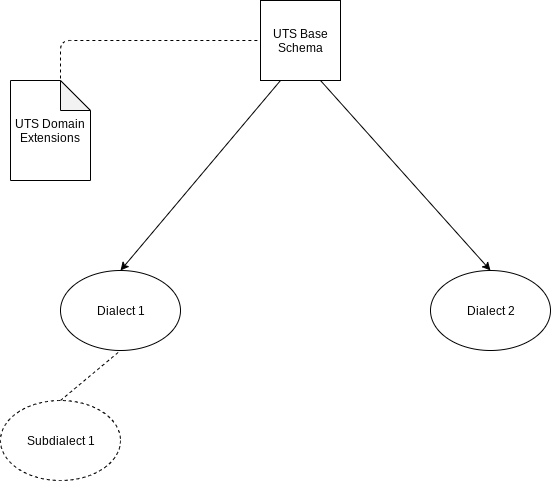

The diagram above was exported from draw.io. Its source (the exported page's mxGraphModel, read from the mxfile embedded in the PNG):
<mxGraphModel dx="1408" dy="641" grid="1" gridSize="10" guides="1" tooltips="1" connect="1" arrows="1" fold="1" page="1" pageScale="1" pageWidth="850" pageHeight="1100" math="0" shadow="0">
  <root>
    <mxCell id="0" />
    <mxCell id="1" parent="0" />
    <mxCell id="mVjaa4BVENA9lmU1dHgj-1" value="UTS Base Schema" style="whiteSpace=wrap;html=1;aspect=fixed;" vertex="1" parent="1">
      <mxGeometry x="370" y="40" width="80" height="80" as="geometry" />
    </mxCell>
    <mxCell id="mVjaa4BVENA9lmU1dHgj-2" value="Dialect 1" style="ellipse;whiteSpace=wrap;html=1;" vertex="1" parent="1">
      <mxGeometry x="170" y="310" width="120" height="80" as="geometry" />
    </mxCell>
    <mxCell id="mVjaa4BVENA9lmU1dHgj-3" value="Dialect 2" style="ellipse;whiteSpace=wrap;html=1;" vertex="1" parent="1">
      <mxGeometry x="540" y="310" width="120" height="80" as="geometry" />
    </mxCell>
    <mxCell id="mVjaa4BVENA9lmU1dHgj-7" value="" style="endArrow=classic;html=1;exitX=0.25;exitY=1;exitDx=0;exitDy=0;entryX=0.5;entryY=0;entryDx=0;entryDy=0;" edge="1" parent="1" source="mVjaa4BVENA9lmU1dHgj-1" target="mVjaa4BVENA9lmU1dHgj-2">
      <mxGeometry width="50" height="50" relative="1" as="geometry">
        <mxPoint x="170" y="460" as="sourcePoint" />
        <mxPoint x="220" y="410" as="targetPoint" />
      </mxGeometry>
    </mxCell>
    <mxCell id="mVjaa4BVENA9lmU1dHgj-8" value="" style="endArrow=classic;html=1;exitX=0.75;exitY=1;exitDx=0;exitDy=0;entryX=0.5;entryY=0;entryDx=0;entryDy=0;" edge="1" parent="1" source="mVjaa4BVENA9lmU1dHgj-1" target="mVjaa4BVENA9lmU1dHgj-3">
      <mxGeometry width="50" height="50" relative="1" as="geometry">
        <mxPoint x="170" y="460" as="sourcePoint" />
        <mxPoint x="220" y="410" as="targetPoint" />
      </mxGeometry>
    </mxCell>
    <mxCell id="mVjaa4BVENA9lmU1dHgj-14" value="Subdialect 1" style="ellipse;whiteSpace=wrap;html=1;dashed=1;" vertex="1" parent="1">
      <mxGeometry x="110" y="440" width="120" height="80" as="geometry" />
    </mxCell>
    <mxCell id="mVjaa4BVENA9lmU1dHgj-15" value="" style="endArrow=none;dashed=1;html=1;entryX=0.5;entryY=1;entryDx=0;entryDy=0;exitX=0.5;exitY=0;exitDx=0;exitDy=0;" edge="1" parent="1" source="mVjaa4BVENA9lmU1dHgj-14" target="mVjaa4BVENA9lmU1dHgj-2">
      <mxGeometry width="50" height="50" relative="1" as="geometry">
        <mxPoint x="110" y="590" as="sourcePoint" />
        <mxPoint x="160" y="540" as="targetPoint" />
      </mxGeometry>
    </mxCell>
    <mxCell id="mVjaa4BVENA9lmU1dHgj-17" value="" style="endArrow=none;dashed=1;html=1;entryX=0;entryY=0.5;entryDx=0;entryDy=0;" edge="1" parent="1" target="mVjaa4BVENA9lmU1dHgj-1">
      <mxGeometry width="50" height="50" relative="1" as="geometry">
        <mxPoint x="170" y="160" as="sourcePoint" />
        <mxPoint x="160" y="540" as="targetPoint" />
        <Array as="points">
          <mxPoint x="170" y="80" />
        </Array>
      </mxGeometry>
    </mxCell>
    <mxCell id="mVjaa4BVENA9lmU1dHgj-18" value="UTS Domain Extensions" style="shape=note;whiteSpace=wrap;html=1;backgroundOutline=1;darkOpacity=0.05;" vertex="1" parent="1">
      <mxGeometry x="120" y="120" width="80" height="100" as="geometry" />
    </mxCell>
  </root>
</mxGraphModel>